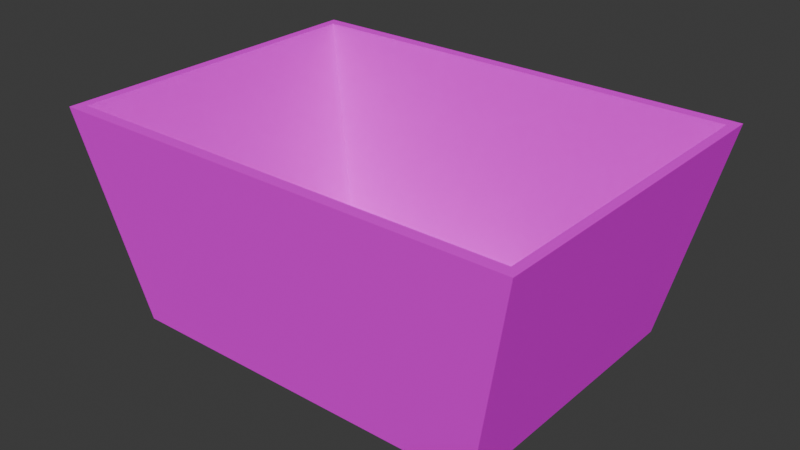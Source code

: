 # Source: BasketWicker02.blend  (saved by Blender 4.3.32; exported with 4.5.12 LTS)
import bpy
from mathutils import Matrix  # noqa: F401  (used for matrix-valued properties, if any)

bpy.ops.wm.read_factory_settings(use_empty=True)
scene = bpy.context.scene
scene.name = 'Scene'

# ---- collections
col_collection = bpy.data.collections.new('Collection'); scene.collection.children.link(col_collection)

# ---- images (referenced by path relative to the original .blend; pixels are not part of the script)
import os
ASSET_DIR = os.environ.get("B2B_ASSET_DIR", "")  # directory of the original .blend (textures are referenced by path, not embedded)
HERE = os.path.dirname(os.path.abspath(__file__))  # packed textures are extracted next to this script under _unpacked/

def load_image(name, relpath, width, height, colorspace="sRGB"):
    """Load a texture the original file referenced (path relative to the .blend, or extracted next to this script)."""
    p = next((c for c in (os.path.join(HERE, relpath), os.path.join(ASSET_DIR, relpath)) if relpath and os.path.exists(c)), "")
    if p:
        img = bpy.data.images.load(p, check_existing=True)
        img.name = name
    else:  # same state as the original file: an image datablock whose file is absent (Cycles renders it pink)
        img = bpy.data.images.new(name, width, height)
        img.source = "FILE"
        img.filepath = "//" + (relpath or name)
    img.colorspace_settings.name = colorspace
    return img
img_basketwicker02_a_jpg = load_image('BasketWicker02_a.jpg', 'BasketWicker02_a.jpg', 1024, 1024, 'sRGB')

# ---- materials (node trees are filled in below, after node groups)
mat_primary = bpy.data.materials.new('Primary')
mat_primary.alpha_threshold = 0.0
mat_primary.roughness = 0.5
mat_primary.line_color = (0.0, 0.0, 0.0, 1.0)

# ---- material node trees
mat_primary.use_nodes = True; mat_primary.node_tree.nodes.clear()
_N = mat_primary.node_tree.nodes; _L = mat_primary.node_tree.links
n0 = _N.new('ShaderNodeOutputMaterial'); n0.name = 'Material Output'; n0.location = (300, 300)
n1 = _N.new('ShaderNodeBsdfPrincipled'); n1.name = 'Principled BSDF'; n1.location = (10, 300)
n1.inputs[3].default_value = 1.45
n1.inputs[13].default_value = 0.025
n2 = _N.new('ShaderNodeTexImage'); n2.name = 'Image Texture'; n2.location = (-280, 280)
n2.image = img_basketwicker02_a_jpg
n2.interpolation = 'Closest'
_L.new(n1.outputs[0], n0.inputs[0])
_L.new(n2.outputs[0], n1.inputs[0])
n0.is_active_output = True

# ---- world
world_world = bpy.data.worlds.new('World'); scene.world = world_world
world_world.use_nodes = True; world_world.node_tree.nodes.clear()
_N = world_world.node_tree.nodes; _L = world_world.node_tree.links
n0 = _N.new('ShaderNodeOutputWorld'); n0.name = 'World Output'; n0.location = (300, 300)
n1 = _N.new('ShaderNodeBackground'); n1.name = 'Background'; n1.location = (10, 300)
n1.inputs[0].default_value = (0.05088, 0.05088, 0.05088, 1.0)
_L.new(n1.outputs[0], n0.inputs[0])
n0.is_active_output = True
world_world.color = (0.05088, 0.05088, 0.05088)
world_world.sun_shadow_jitter_overblur = 0.0

# ---- meshes
me_cube = bpy.data.meshes.new('Cube')
me_cube.from_pydata([(0.1434, 0.1008, 0.135), (0.1195, 0.09, 0.0), (0.1434, -0.1008, 0.135), (0.1195, -0.09, 0.0), (-0.1434, 0.1008, 0.135), (-0.1195, 0.09, 0.0), (-0.1434, -0.1008, 0.135), (-0.1195, -0.09, 0.0), (0.1494, -0.108, 0.135), (-0.1494, -0.108, 0.135), (0.1494, 0.108, 0.135), (-0.1494, 0.108, 0.135), (0.1147, -0.084, 0.0045), (-0.1147, -0.084, 0.0045), (0.1147, 0.084, 0.0045), (-0.1147, 0.084, 0.0045)], [], [(4, 6, 13, 15), (3, 8, 9, 7), (7, 9, 11, 5), (5, 1, 3, 7), (1, 10, 8, 3), (5, 11, 10, 1), (2, 6, 9, 8), (0, 2, 8, 10), (6, 4, 11, 9), (4, 0, 10, 11), (14, 15, 13, 12), (6, 2, 12, 13), (0, 4, 15, 14), (2, 0, 14, 12)])
_uv = me_cube.uv_layers.new(name='UVMap')
_uv.uv.foreach_set('vector', [0.85, 1.0, 0.15, 1.0, 0.2062, 0.0, 0.7937, 0.0, 0.9, 0.0, 1.0, 1.0, 0.0, 1.0, 0.1, 0.0, 0.2, 0.0, 0.1375, 1.0, 0.8625, 1.0, 0.8, 0.0, 0.1063, 1.0, 0.8938, 1.0, 0.8938, 0.0, 0.1063, 0.0, 0.8, 0.0, 0.8625, 1.0, 0.1375, 1.0, 0.2, 0.0, 0.1, 0.0, 0.0, 1.0, 1.0, 1.0, 0.9, 0.0, 0.63, 0.7417, 0.87, 0.7417, 0.875, 0.75, 0.625, 0.75, 0.63, 0.5083, 0.63, 0.7417, 0.625, 0.75, 0.625, 0.5, 0.87, 0.7417, 0.87, 0.5083, 0.875, 0.5, 0.875, 0.75, 0.87, 0.5083, 0.63, 0.5083, 0.625, 0.5, 0.875, 0.5, 0.8813, 0.9688, 0.1187, 0.9688, 0.1187, 0.03125, 0.8813, 0.03125, 0.0, 1.0, 1.0, 1.0, 0.9, 0.0, 0.1, 0.0, 1.0, 1.0, 0.0, 1.0, 0.1, 0.0, 0.9, 0.0, 0.15, 1.0, 0.85, 1.0, 0.7937, 0.0, 0.2062, 0.0])
me_cube.materials.append(mat_primary)
me_cube.use_mirror_vertex_groups = False
me_cube.update()

# ---- objects
ob_basketwicker02 = bpy.data.objects.new('BasketWicker02', me_cube)

# ---- transforms, parenting, visibility, modifiers, constraints
ob_basketwicker02.location = (0.0, 0.0, 0.0)
ob_basketwicker02.lock_rotations_4d = False
ob_basketwicker02.empty_display_type = 'ARROWS'
ob_basketwicker02.lineart.crease_threshold = 0.0

# ---- collection membership
col_collection.objects.link(ob_basketwicker02)

# ---- scene / render settings (as saved in the file)
scene.frame_start = 1; scene.frame_end = 250; scene.frame_set(1)
scene.render.engine = 'BLENDER_EEVEE_NEXT'
bpy.context.view_layer.update()

# ---- added for rendering (the .blend has no active camera and no usable light): camera, sun
cam_auto = bpy.data.cameras.new('AutoCamera')
cam_auto.lens = 50.0
cam_auto.sensor_width = 36.0
cam_auto.clip_end = 1000.0
ob_auto_camera = bpy.data.objects.new('AutoCamera', cam_auto)
scene.collection.objects.link(ob_auto_camera)
ob_auto_camera.location = (0.363276, -0.435931, 0.358121)
ob_auto_camera.rotation_euler = (1.09748, -7.21219e-08, 0.694738)
scene.camera = ob_auto_camera
light_auto_sun = bpy.data.lights.new('AutoSun', 'SUN')
light_auto_sun.energy = 3.0
light_auto_sun.angle = 0.0523599
ob_auto_sun = bpy.data.objects.new('AutoSun', light_auto_sun)
scene.collection.objects.link(ob_auto_sun)
ob_auto_sun.rotation_euler = (0.872665, 0.174533, 0.523599)
bpy.context.view_layer.update()
